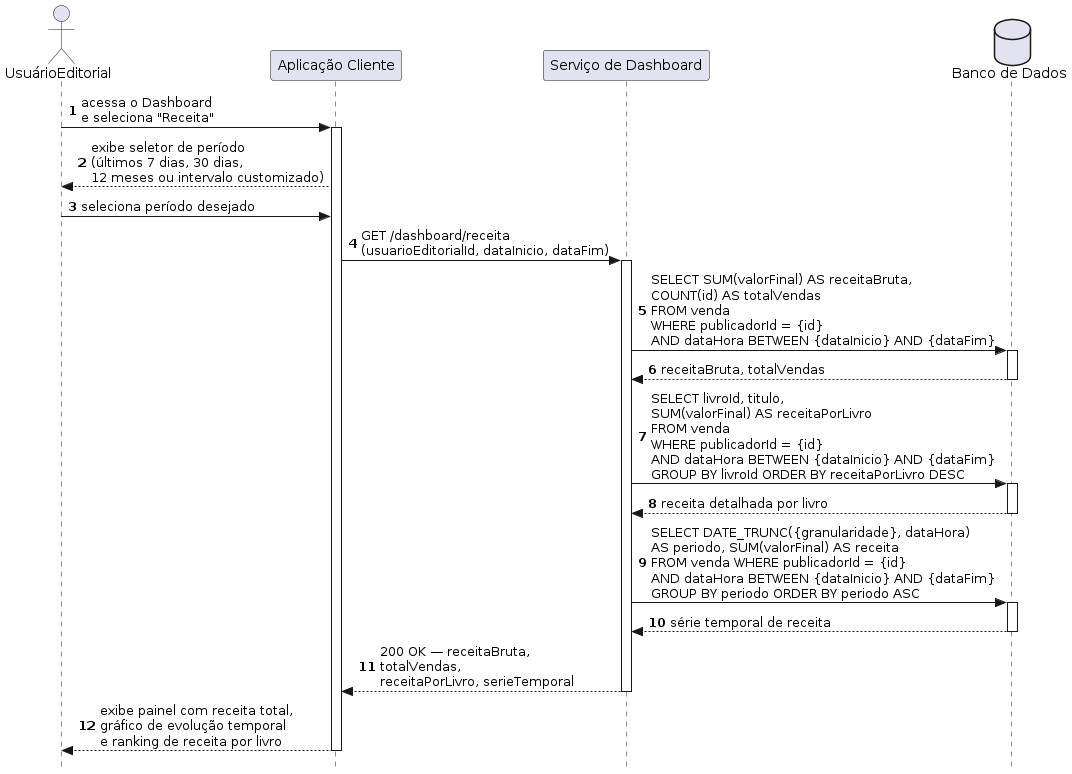

The diagram above was rendered by PlantUML. Its source (embedded in the PNG):
@startuml
autonumber
skinparam style strictuml

actor UsuarioEditorial as "UsuárioEditorial"
participant Client            as "Aplicação Cliente"
participant ServiceDashboard  as "Serviço de Dashboard"
database    BD                as "Banco de Dados"

UsuarioEditorial -> Client : acessa o Dashboard\ne seleciona "Receita"
activate Client

Client --> UsuarioEditorial : exibe seletor de período\n(últimos 7 dias, 30 dias,\n12 meses ou intervalo customizado)

UsuarioEditorial -> Client : seleciona período desejado

Client -> ServiceDashboard : GET /dashboard/receita\n(usuarioEditorialId, dataInicio, dataFim)
activate ServiceDashboard

ServiceDashboard -> BD : SELECT SUM(valorFinal) AS receitaBruta,\nCOUNT(id) AS totalVendas\nFROM venda\nWHERE publicadorId = {id}\nAND dataHora BETWEEN {dataInicio} AND {dataFim}
activate BD
BD --> ServiceDashboard : receitaBruta, totalVendas
deactivate BD

ServiceDashboard -> BD : SELECT livroId, titulo,\nSUM(valorFinal) AS receitaPorLivro\nFROM venda\nWHERE publicadorId = {id}\nAND dataHora BETWEEN {dataInicio} AND {dataFim}\nGROUP BY livroId ORDER BY receitaPorLivro DESC
activate BD
BD --> ServiceDashboard : receita detalhada por livro
deactivate BD

ServiceDashboard -> BD : SELECT DATE_TRUNC({granularidade}, dataHora)\nAS periodo, SUM(valorFinal) AS receita\nFROM venda WHERE publicadorId = {id}\nAND dataHora BETWEEN {dataInicio} AND {dataFim}\nGROUP BY periodo ORDER BY periodo ASC
activate BD
BD --> ServiceDashboard : série temporal de receita
deactivate BD

ServiceDashboard --> Client : 200 OK — receitaBruta,\ntotalVendas,\nreceitaPorLivro, serieTemporal
deactivate ServiceDashboard

Client --> UsuarioEditorial : exibe painel com receita total,\ngráfico de evolução temporal\ne ranking de receita por livro
deactivate Client
@enduml